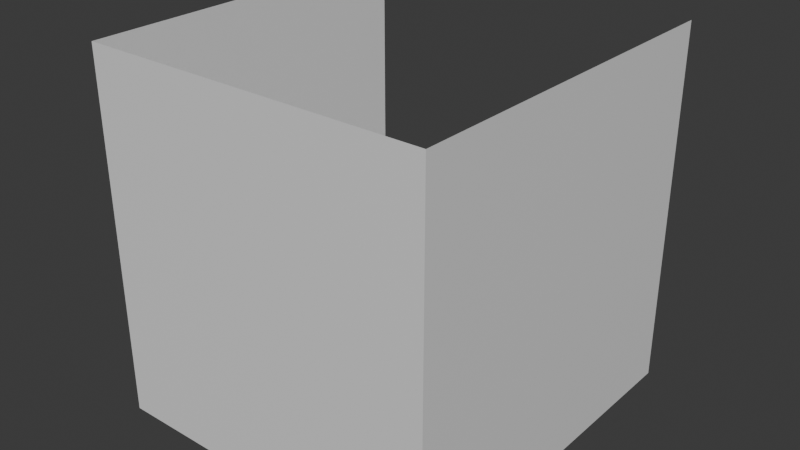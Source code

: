 # Source: GuysRoom.blend  (saved by Blender 4.3.34; exported with 4.5.12 LTS)
import bpy
from mathutils import Matrix  # noqa: F401  (used for matrix-valued properties, if any)

bpy.ops.wm.read_factory_settings(use_empty=True)
scene = bpy.context.scene
scene.name = 'Scene'

# ---- collections
col_collection = bpy.data.collections.new('Collection'); scene.collection.children.link(col_collection)

# ---- images (referenced by path relative to the original .blend; pixels are not part of the script)
import os
ASSET_DIR = os.environ.get("B2B_ASSET_DIR", "")  # directory of the original .blend (textures are referenced by path, not embedded)
HERE = os.path.dirname(os.path.abspath(__file__))  # packed textures are extracted next to this script under _unpacked/

def load_image(name, relpath, width, height, colorspace="sRGB"):
    """Load a texture the original file referenced (path relative to the .blend, or extracted next to this script)."""
    p = next((c for c in (os.path.join(HERE, relpath), os.path.join(ASSET_DIR, relpath)) if relpath and os.path.exists(c)), "")
    if p:
        img = bpy.data.images.load(p, check_existing=True)
        img.name = name
    else:  # same state as the original file: an image datablock whose file is absent (Cycles renders it pink)
        img = bpy.data.images.new(name, width, height)
        img.source = "FILE"
        img.filepath = "//" + (relpath or name)
    img.colorspace_settings.name = colorspace
    return img
img_tt_checker_512x512_uv_grid = load_image('TT_checker_512x512_UV_GRID', '', 512, 512, 'sRGB')

# ---- materials (node trees are filled in below, after node groups)
mat_uv1 = bpy.data.materials.new('UV1')
mat_uv1.preview_render_type = 'FLAT'
mat_tt_checker_512x512_uv_grid = bpy.data.materials.new('TT_checker_512x512_UV_GRID')

# ---- node groups
ng_tt_checker_override_uvgrid = bpy.data.node_groups.new('TT-checker-override-uvgrid', 'GeometryNodeTree')
_s = ng_tt_checker_override_uvgrid.interface.new_socket(name='Geometry', in_out='OUTPUT', socket_type='NodeSocketGeometry')
_s = ng_tt_checker_override_uvgrid.interface.new_socket(name='Geometry', in_out='INPUT', socket_type='NodeSocketGeometry')
ng_tt_checker_override_uvgrid.is_modifier = True
_N = ng_tt_checker_override_uvgrid.nodes; _L = ng_tt_checker_override_uvgrid.links
n0 = _N.new('NodeGroupInput'); n0.name = 'Group Input'; n0.location = (-340, 0)
n1 = _N.new('NodeGroupOutput'); n1.name = 'Group Output'; n1.location = (200, 0)
n2 = _N.new('GeometryNodeSetMaterial'); n2.name = 'Set Material'; n2.location = (-72, 24)
n2.inputs[2].default_value = mat_tt_checker_512x512_uv_grid
_L.new(n2.outputs[0], n1.inputs[0])
_L.new(n0.outputs[0], n2.inputs[0])
n1.is_active_output = True

# ---- material node trees
mat_uv1.use_nodes = True; mat_uv1.node_tree.nodes.clear()
_N = mat_uv1.node_tree.nodes; _L = mat_uv1.node_tree.links
n0 = _N.new('ShaderNodeBsdfPrincipled'); n0.name = 'Principled BSDF'; n0.location = (10, 300)
n1 = _N.new('ShaderNodeOutputMaterial'); n1.name = 'Material Output'; n1.location = (300, 300)
_L.new(n0.outputs[0], n1.inputs[0])
n1.is_active_output = True
mat_tt_checker_512x512_uv_grid.use_nodes = True; mat_tt_checker_512x512_uv_grid.node_tree.nodes.clear()
_N = mat_tt_checker_512x512_uv_grid.node_tree.nodes; _L = mat_tt_checker_512x512_uv_grid.node_tree.links
n0 = _N.new('ShaderNodeBsdfPrincipled'); n0.name = 'Principled BSDF'; n0.location = (10, 300)
n0.distribution = 'GGX'
n0.subsurface_method = 'RANDOM_WALK_SKIN'
n0.inputs[3].default_value = 1.45
n0.inputs[27].default_value = (0.0, 0.0, 0.0, 1.0)
n0.inputs[28].default_value = 1.0
n1 = _N.new('ShaderNodeOutputMaterial'); n1.name = 'Material Output'; n1.location = (300, 300)
n2 = _N.new('ShaderNodeTexImage'); n2.name = 'checker'; n2.location = (0, 0)
n2.image = img_tt_checker_512x512_uv_grid
_L.new(n0.outputs[0], n1.inputs[0])
_L.new(n2.outputs[0], n0.inputs[0])
n1.is_active_output = True

# ---- world
world_world = bpy.data.worlds.new('World'); scene.world = world_world
world_world.use_nodes = True; world_world.node_tree.nodes.clear()
_N = world_world.node_tree.nodes; _L = world_world.node_tree.links
n0 = _N.new('ShaderNodeOutputWorld'); n0.name = 'World Output'; n0.location = (300, 300)
n1 = _N.new('ShaderNodeBackground'); n1.name = 'Background'; n1.location = (10, 300)
n1.inputs[0].default_value = (0.05088, 0.05088, 0.05088, 1.0)
_L.new(n1.outputs[0], n0.inputs[0])
n0.is_active_output = True
world_world.color = (0.05088, 0.05088, 0.05088)
world_world.sun_shadow_jitter_overblur = 0.0

# ---- meshes
me_plane_005 = bpy.data.meshes.new('Plane.005')
me_plane_005.from_pydata([(9.999e-06, -0.05, 2.472e-05), (9.848e-06, -0.05, 1.999), (2.0, -0.05, 1.999), (2.0, -0.05, -0.001153)], [], [(0, 3, 2, 1)])
_uv = me_plane_005.uv_layers.new(name='UVMap')
_uv.uv.foreach_set('vector', [0.5, 0.5, 1.0, 0.5, 1.0, 1.0, 0.5, 1.0])
me_plane_005.materials.append(mat_uv1)
me_plane_005.update()
me_plane_006 = bpy.data.meshes.new('Plane.006')
me_plane_006.from_pydata([(9.999e-06, -0.05, 2.472e-05), (9.848e-06, -0.05, 1.999), (9.881e-06, -1.95, 2.0), (9.913e-06, -1.95, -4.612e-06)], [], [(0, 1, 2, 3)])
_uv = me_plane_006.uv_layers.new(name='UVMap')
_uv.uv.foreach_set('vector', [0.5, 0.0, 1.0, 0.0, 1.0, 0.5, 0.5, 0.5])
me_plane_006.materials.append(mat_uv1)
me_plane_006.update()
me_plane_007 = bpy.data.meshes.new('Plane.007')
me_plane_007.from_pydata([(2.0, -1.95, -4.728e-06), (9.999e-06, -0.05, 2.472e-05), (2.0, -0.05, -0.001153), (9.913e-06, -1.95, -4.612e-06)], [], [(1, 3, 0, 2)])
_uv = me_plane_007.uv_layers.new(name='UVMap')
_uv.uv.foreach_set('vector', [0.0, 0.0, 0.5, 0.0, 0.5, 0.5, 0.0, 0.5])
me_plane_007.materials.append(mat_uv1)
me_plane_007.update()
me_plane_008 = bpy.data.meshes.new('Plane.008')
me_plane_008.from_pydata([(2.0, -1.95, -4.728e-06), (2.0, -1.95, 2.0), (9.881e-06, -1.95, 2.0), (9.913e-06, -1.95, -4.612e-06)], [], [(0, 3, 2, 1)])
_uv = me_plane_008.uv_layers.new(name='UVMap')
_uv.uv.foreach_set('vector', [0.0, 0.5, 0.5, 0.5, 0.5, 1.0, 0.0, 1.0])
me_plane_008.materials.append(mat_uv1)
me_plane_008.update()

# ---- objects
ob_rightwall = bpy.data.objects.new('RightWall', me_plane_005)
ob_backwall = bpy.data.objects.new('BackWall', me_plane_006)
ob_floor = bpy.data.objects.new('Floor', me_plane_007)
ob_leftwall = bpy.data.objects.new('LeftWall', me_plane_008)

# ---- transforms, parenting, visibility, modifiers, constraints
ob_rightwall.location = (-6.032, 4.554e-07, -6.032)
ob_rightwall.rotation_euler = (0.0, 7.55e-08, 1.571)
ob_rightwall.scale = (6.032, 6.032, 6.032)
_m = ob_rightwall.modifiers.new('TT-checker-override', 'NODES')
_m.node_group = ng_tt_checker_override_uvgrid
_m.show_render = False
ob_backwall.location = (-6.032, 4.554e-07, -6.032)
ob_backwall.rotation_euler = (0.0, 7.55e-08, 1.571)
ob_backwall.scale = (6.032, 6.032, 6.032)
_m = ob_backwall.modifiers.new('TT-checker-override', 'NODES')
_m.node_group = ng_tt_checker_override_uvgrid
_m.show_render = False
ob_floor.location = (-6.032, 4.554e-07, -6.032)
ob_floor.rotation_euler = (0.0, 7.55e-08, 1.571)
ob_floor.scale = (6.032, 6.032, 6.032)
_m = ob_floor.modifiers.new('TT-checker-override', 'NODES')
_m.node_group = ng_tt_checker_override_uvgrid
_m.show_render = False
ob_leftwall.location = (-6.032, 4.554e-07, -6.032)
ob_leftwall.rotation_euler = (0.0, 7.55e-08, 1.571)
ob_leftwall.scale = (6.032, 6.032, 6.032)
_m = ob_leftwall.modifiers.new('TT-checker-override', 'NODES')
_m.node_group = ng_tt_checker_override_uvgrid
_m.show_render = False

# ---- collection membership
col_collection.objects.link(ob_rightwall)
col_collection.objects.link(ob_backwall)
col_collection.objects.link(ob_floor)
col_collection.objects.link(ob_leftwall)

# ---- scene / render settings (as saved in the file)
scene.frame_start = 1; scene.frame_end = 250; scene.frame_set(2)
scene.render.engine = 'BLENDER_EEVEE_NEXT'
bpy.context.view_layer.update()

# ---- added for rendering (the .blend has no active camera and no usable light): camera, sun
cam_auto = bpy.data.cameras.new('AutoCamera')
cam_auto.lens = 50.0
cam_auto.sensor_width = 36.0
cam_auto.clip_end = 1000.0
ob_auto_camera = bpy.data.objects.new('AutoCamera', cam_auto)
scene.collection.objects.link(ob_auto_camera)
ob_auto_camera.location = (19.0206, -16.7925, 15.213)
ob_auto_camera.rotation_euler = (1.09748, -7.21219e-08, 0.694738)
scene.camera = ob_auto_camera
light_auto_sun = bpy.data.lights.new('AutoSun', 'SUN')
light_auto_sun.energy = 3.0
light_auto_sun.angle = 0.0523599
ob_auto_sun = bpy.data.objects.new('AutoSun', light_auto_sun)
scene.collection.objects.link(ob_auto_sun)
ob_auto_sun.rotation_euler = (0.872665, 0.174533, 0.523599)
bpy.context.view_layer.update()
